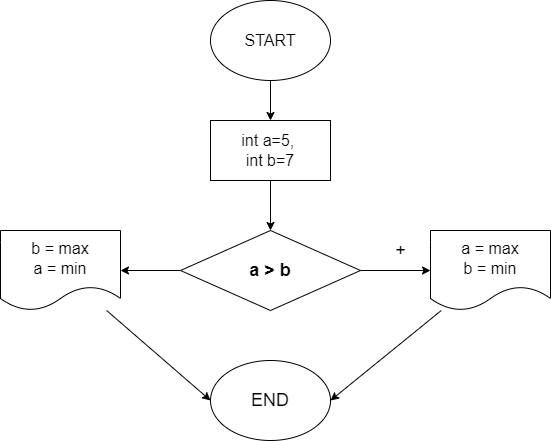

The diagram above was exported from draw.io. Its source (the exported page's mxGraphModel, read from the mxfile embedded in the PNG):
<mxGraphModel dx="570" dy="572" grid="1" gridSize="10" guides="1" tooltips="1" connect="1" arrows="1" fold="1" page="1" pageScale="1" pageWidth="827" pageHeight="1169" math="0" shadow="0">
  <root>
    <mxCell id="0" />
    <mxCell id="1" parent="0" />
    <mxCell id="4" value="" style="edgeStyle=none;html=1;fontSize=16;" edge="1" parent="1" source="2" target="3">
      <mxGeometry relative="1" as="geometry" />
    </mxCell>
    <mxCell id="2" value="&lt;font style=&quot;font-size: 16px&quot;&gt;START&lt;/font&gt;" style="ellipse;whiteSpace=wrap;html=1;" vertex="1" parent="1">
      <mxGeometry x="360" y="10" width="120" height="80" as="geometry" />
    </mxCell>
    <mxCell id="6" value="" style="edgeStyle=none;html=1;fontSize=14;" edge="1" parent="1" source="3" target="5">
      <mxGeometry relative="1" as="geometry" />
    </mxCell>
    <mxCell id="3" value="&lt;font size=&quot;3&quot;&gt;int a=5,&amp;nbsp;&lt;br&gt;int b=7&lt;br&gt;&lt;/font&gt;" style="whiteSpace=wrap;html=1;" vertex="1" parent="1">
      <mxGeometry x="360" y="130" width="120" height="60" as="geometry" />
    </mxCell>
    <mxCell id="8" value="" style="edgeStyle=none;html=1;fontSize=14;" edge="1" parent="1" source="5" target="7">
      <mxGeometry relative="1" as="geometry" />
    </mxCell>
    <mxCell id="11" value="" style="edgeStyle=none;html=1;fontSize=18;" edge="1" parent="1" source="5" target="10">
      <mxGeometry relative="1" as="geometry" />
    </mxCell>
    <mxCell id="5" value="&lt;h2&gt;a &amp;gt; b&lt;/h2&gt;" style="rhombus;whiteSpace=wrap;html=1;" vertex="1" parent="1">
      <mxGeometry x="330" y="240" width="180" height="80" as="geometry" />
    </mxCell>
    <mxCell id="14" style="edgeStyle=none;html=1;entryX=1;entryY=0.5;entryDx=0;entryDy=0;fontSize=18;" edge="1" parent="1" source="7" target="12">
      <mxGeometry relative="1" as="geometry" />
    </mxCell>
    <mxCell id="7" value="&lt;font size=&quot;3&quot;&gt;a = max&lt;br&gt;b = min&lt;br&gt;&lt;/font&gt;" style="shape=document;whiteSpace=wrap;html=1;boundedLbl=1;" vertex="1" parent="1">
      <mxGeometry x="580" y="240" width="120" height="80" as="geometry" />
    </mxCell>
    <mxCell id="9" value="+" style="text;html=1;align=center;verticalAlign=middle;resizable=0;points=[];autosize=1;strokeColor=none;fillColor=none;fontSize=18;" vertex="1" parent="1">
      <mxGeometry x="535" y="245" width="30" height="30" as="geometry" />
    </mxCell>
    <mxCell id="13" style="edgeStyle=none;html=1;entryX=0;entryY=0.5;entryDx=0;entryDy=0;fontSize=18;" edge="1" parent="1" source="10" target="12">
      <mxGeometry relative="1" as="geometry" />
    </mxCell>
    <mxCell id="10" value="&lt;font size=&quot;3&quot;&gt;b = max&lt;br&gt;a = min&lt;br&gt;&lt;/font&gt;" style="shape=document;whiteSpace=wrap;html=1;boundedLbl=1;" vertex="1" parent="1">
      <mxGeometry x="150" y="240" width="120" height="80" as="geometry" />
    </mxCell>
    <mxCell id="12" value="END" style="ellipse;whiteSpace=wrap;html=1;fontSize=18;" vertex="1" parent="1">
      <mxGeometry x="360" y="370" width="120" height="80" as="geometry" />
    </mxCell>
  </root>
</mxGraphModel>